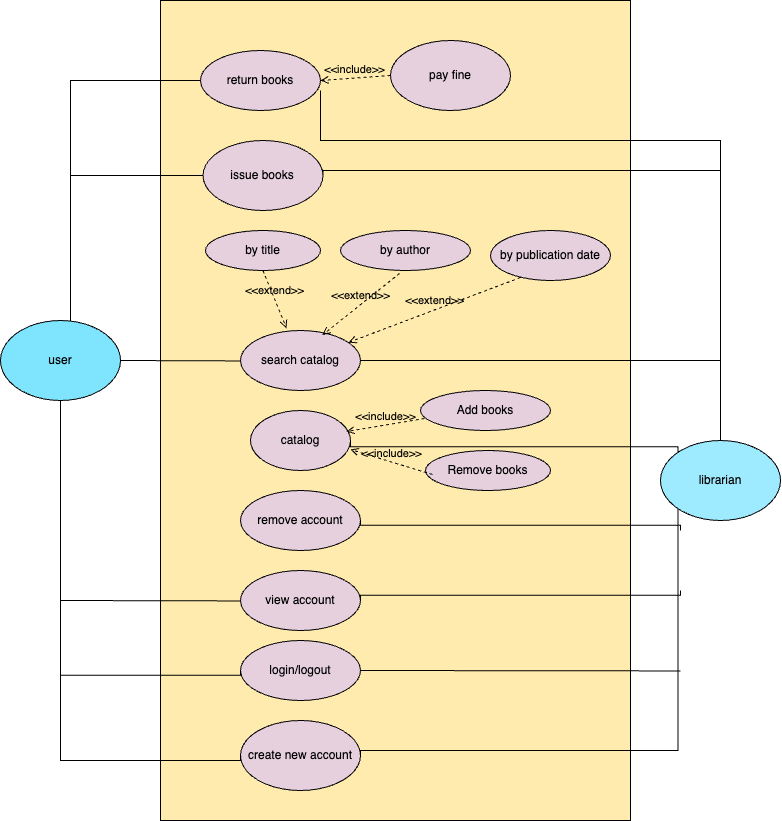

The diagram above was exported from draw.io. Its source (the exported page's mxGraphModel, read from the mxfile embedded in the PNG):
<mxGraphModel dx="1351" dy="1971" grid="1" gridSize="10" guides="1" tooltips="1" connect="1" arrows="1" fold="1" page="1" pageScale="1" pageWidth="850" pageHeight="1100" math="0" shadow="0">
  <root>
    <mxCell id="0" />
    <mxCell id="1" parent="0" />
    <mxCell id="qlyHAGixymR473-i57jF-59" value="" style="rounded=0;whiteSpace=wrap;html=1;direction=south;fillColor=#FFEBAD;" parent="1" vertex="1">
      <mxGeometry x="260" y="-230" width="470" height="820" as="geometry" />
    </mxCell>
    <mxCell id="qlyHAGixymR473-i57jF-3" value="user" style="ellipse;whiteSpace=wrap;html=1;fillColor=#7FE5FF;" parent="1" vertex="1">
      <mxGeometry x="100" y="90" width="120" height="80" as="geometry" />
    </mxCell>
    <mxCell id="qlyHAGixymR473-i57jF-4" value="librarian" style="ellipse;whiteSpace=wrap;html=1;fillColor=#9EEBFF;" parent="1" vertex="1">
      <mxGeometry x="760" y="210" width="120" height="80" as="geometry" />
    </mxCell>
    <mxCell id="qlyHAGixymR473-i57jF-16" value="search catalog" style="ellipse;whiteSpace=wrap;html=1;fillColor=#E6D0DE;" parent="1" vertex="1">
      <mxGeometry x="340" y="100" width="120" height="60" as="geometry" />
    </mxCell>
    <mxCell id="qlyHAGixymR473-i57jF-17" value="by title" style="ellipse;whiteSpace=wrap;html=1;fillColor=#E6D0DE;" parent="1" vertex="1">
      <mxGeometry x="305" width="115" height="40" as="geometry" />
    </mxCell>
    <mxCell id="qlyHAGixymR473-i57jF-18" value="by author" style="ellipse;whiteSpace=wrap;html=1;fillColor=#E6D0DE;" parent="1" vertex="1">
      <mxGeometry x="440" width="130" height="40" as="geometry" />
    </mxCell>
    <mxCell id="qlyHAGixymR473-i57jF-19" value="by publication date" style="ellipse;whiteSpace=wrap;html=1;fillColor=#E6D0DE;" parent="1" vertex="1">
      <mxGeometry x="590" width="120" height="50" as="geometry" />
    </mxCell>
    <mxCell id="qlyHAGixymR473-i57jF-20" value="&amp;lt;&amp;lt;extend&amp;gt;&amp;gt;" style="html=1;verticalAlign=bottom;labelBackgroundColor=none;endArrow=open;endFill=0;dashed=1;rounded=0;exitX=0.5;exitY=1;exitDx=0;exitDy=0;entryX=0.383;entryY=-0.037;entryDx=0;entryDy=0;entryPerimeter=0;" parent="1" source="qlyHAGixymR473-i57jF-17" target="qlyHAGixymR473-i57jF-16" edge="1">
      <mxGeometry width="160" relative="1" as="geometry">
        <mxPoint x="350" y="100" as="sourcePoint" />
        <mxPoint x="510" y="100" as="targetPoint" />
      </mxGeometry>
    </mxCell>
    <mxCell id="qlyHAGixymR473-i57jF-22" value="&amp;lt;&amp;lt;extend&amp;gt;&amp;gt;" style="html=1;verticalAlign=bottom;labelBackgroundColor=none;endArrow=open;endFill=0;dashed=1;rounded=0;exitX=0.454;exitY=1.075;exitDx=0;exitDy=0;exitPerimeter=0;entryX=0.683;entryY=0.075;entryDx=0;entryDy=0;entryPerimeter=0;" parent="1" source="qlyHAGixymR473-i57jF-18" target="qlyHAGixymR473-i57jF-16" edge="1">
      <mxGeometry width="160" relative="1" as="geometry">
        <mxPoint x="500" y="100" as="sourcePoint" />
        <mxPoint x="440" y="90" as="targetPoint" />
      </mxGeometry>
    </mxCell>
    <mxCell id="qlyHAGixymR473-i57jF-23" value="&amp;lt;&amp;lt;extend&amp;gt;&amp;gt;" style="html=1;verticalAlign=bottom;labelBackgroundColor=none;endArrow=open;endFill=0;dashed=1;rounded=0;exitX=0.25;exitY=0.94;exitDx=0;exitDy=0;exitPerimeter=0;" parent="1" source="qlyHAGixymR473-i57jF-19" target="qlyHAGixymR473-i57jF-16" edge="1">
      <mxGeometry width="160" relative="1" as="geometry">
        <mxPoint x="500" y="100" as="sourcePoint" />
        <mxPoint x="660" y="100" as="targetPoint" />
      </mxGeometry>
    </mxCell>
    <mxCell id="qlyHAGixymR473-i57jF-27" value="create new account" style="ellipse;whiteSpace=wrap;html=1;fillColor=#E6D0DE;" parent="1" vertex="1">
      <mxGeometry x="340" y="490" width="120" height="70" as="geometry" />
    </mxCell>
    <mxCell id="qlyHAGixymR473-i57jF-28" value="issue books" style="ellipse;whiteSpace=wrap;html=1;fillColor=#E6D0DE;" parent="1" vertex="1">
      <mxGeometry x="302.5" y="-90" width="120" height="70" as="geometry" />
    </mxCell>
    <mxCell id="qlyHAGixymR473-i57jF-29" value="catalog" style="ellipse;whiteSpace=wrap;html=1;fillColor=#E6D0DE;" parent="1" vertex="1">
      <mxGeometry x="350" y="180" width="100" height="60" as="geometry" />
    </mxCell>
    <mxCell id="qlyHAGixymR473-i57jF-30" value="Add books" style="ellipse;whiteSpace=wrap;html=1;fillColor=#E6D0DE;" parent="1" vertex="1">
      <mxGeometry x="520" y="160" width="130" height="40" as="geometry" />
    </mxCell>
    <mxCell id="qlyHAGixymR473-i57jF-31" value="Remove books" style="ellipse;whiteSpace=wrap;html=1;fillColor=#E6D0DE;" parent="1" vertex="1">
      <mxGeometry x="525" y="220" width="125" height="40" as="geometry" />
    </mxCell>
    <mxCell id="qlyHAGixymR473-i57jF-32" value="&amp;lt;&amp;lt;include&amp;gt;&amp;gt;" style="html=1;verticalAlign=bottom;labelBackgroundColor=none;endArrow=open;endFill=0;dashed=1;rounded=0;exitX=0.031;exitY=0.7;exitDx=0;exitDy=0;exitPerimeter=0;entryX=0.96;entryY=0.35;entryDx=0;entryDy=0;entryPerimeter=0;" parent="1" source="qlyHAGixymR473-i57jF-30" target="qlyHAGixymR473-i57jF-29" edge="1">
      <mxGeometry width="160" relative="1" as="geometry">
        <mxPoint x="507.24137931034466" y="190" as="sourcePoint" />
        <mxPoint x="510" y="350" as="targetPoint" />
      </mxGeometry>
    </mxCell>
    <mxCell id="qlyHAGixymR473-i57jF-33" value="&amp;lt;&amp;lt;include&amp;gt;&amp;gt;" style="html=1;verticalAlign=bottom;labelBackgroundColor=none;endArrow=open;endFill=0;dashed=1;rounded=0;exitX=0.056;exitY=0.6;exitDx=0;exitDy=0;exitPerimeter=0;entryX=1;entryY=0.65;entryDx=0;entryDy=0;entryPerimeter=0;" parent="1" source="qlyHAGixymR473-i57jF-31" target="qlyHAGixymR473-i57jF-29" edge="1">
      <mxGeometry width="160" relative="1" as="geometry">
        <mxPoint x="370" y="350" as="sourcePoint" />
        <mxPoint x="530" y="350" as="targetPoint" />
      </mxGeometry>
    </mxCell>
    <mxCell id="qlyHAGixymR473-i57jF-34" value="return books" style="ellipse;whiteSpace=wrap;html=1;fillColor=#E6D0DE;" parent="1" vertex="1">
      <mxGeometry x="300" y="-180" width="120" height="60" as="geometry" />
    </mxCell>
    <mxCell id="qlyHAGixymR473-i57jF-35" value="login/logout" style="ellipse;whiteSpace=wrap;html=1;fillColor=#E6D0DE;" parent="1" vertex="1">
      <mxGeometry x="340" y="410" width="120" height="60" as="geometry" />
    </mxCell>
    <mxCell id="qlyHAGixymR473-i57jF-36" value="view account" style="ellipse;whiteSpace=wrap;html=1;fillColor=#E6D0DE;" parent="1" vertex="1">
      <mxGeometry x="340" y="340" width="120" height="60" as="geometry" />
    </mxCell>
    <mxCell id="qlyHAGixymR473-i57jF-37" value="pay fine" style="ellipse;whiteSpace=wrap;html=1;fillColor=#E6D0DE;" parent="1" vertex="1">
      <mxGeometry x="490" y="-190" width="120" height="70" as="geometry" />
    </mxCell>
    <mxCell id="qlyHAGixymR473-i57jF-38" value="remove account" style="ellipse;whiteSpace=wrap;html=1;fillColor=#E6D0DE;" parent="1" vertex="1">
      <mxGeometry x="340" y="260" width="120" height="60" as="geometry" />
    </mxCell>
    <mxCell id="qlyHAGixymR473-i57jF-41" value="" style="edgeStyle=elbowEdgeStyle;html=1;endArrow=none;elbow=vertical;rounded=0;exitX=0.5;exitY=1;exitDx=0;exitDy=0;entryX=0;entryY=0.5;entryDx=0;entryDy=0;" parent="1" source="qlyHAGixymR473-i57jF-3" target="qlyHAGixymR473-i57jF-27" edge="1">
      <mxGeometry width="160" relative="1" as="geometry">
        <mxPoint x="380" y="280" as="sourcePoint" />
        <mxPoint x="540" y="280" as="targetPoint" />
        <Array as="points">
          <mxPoint x="210" y="530" />
        </Array>
      </mxGeometry>
    </mxCell>
    <mxCell id="qlyHAGixymR473-i57jF-42" value="" style="edgeStyle=elbowEdgeStyle;html=1;endArrow=none;elbow=vertical;rounded=0;entryX=0;entryY=1;entryDx=0;entryDy=0;exitX=1;exitY=0.5;exitDx=0;exitDy=0;" parent="1" source="qlyHAGixymR473-i57jF-27" target="qlyHAGixymR473-i57jF-4" edge="1">
      <mxGeometry width="160" relative="1" as="geometry">
        <mxPoint x="380" y="280" as="sourcePoint" />
        <mxPoint x="540" y="280" as="targetPoint" />
        <Array as="points">
          <mxPoint x="620" y="520" />
        </Array>
      </mxGeometry>
    </mxCell>
    <mxCell id="qlyHAGixymR473-i57jF-43" value="" style="edgeStyle=elbowEdgeStyle;html=1;endArrow=none;elbow=vertical;rounded=0;entryX=0;entryY=0.5;entryDx=0;entryDy=0;" parent="1" target="qlyHAGixymR473-i57jF-35" edge="1">
      <mxGeometry width="160" relative="1" as="geometry">
        <mxPoint x="160" y="450" as="sourcePoint" />
        <mxPoint x="540" y="280" as="targetPoint" />
      </mxGeometry>
    </mxCell>
    <mxCell id="qlyHAGixymR473-i57jF-44" value="" style="edgeStyle=elbowEdgeStyle;html=1;endArrow=none;elbow=vertical;rounded=0;exitX=1;exitY=0.5;exitDx=0;exitDy=0;" parent="1" source="qlyHAGixymR473-i57jF-35" edge="1">
      <mxGeometry width="160" relative="1" as="geometry">
        <mxPoint x="380" y="280" as="sourcePoint" />
        <mxPoint x="780" y="440" as="targetPoint" />
      </mxGeometry>
    </mxCell>
    <mxCell id="qlyHAGixymR473-i57jF-45" value="" style="edgeStyle=elbowEdgeStyle;html=1;endArrow=none;elbow=vertical;rounded=0;entryX=0;entryY=0.5;entryDx=0;entryDy=0;" parent="1" target="qlyHAGixymR473-i57jF-36" edge="1">
      <mxGeometry width="160" relative="1" as="geometry">
        <mxPoint x="160" y="370" as="sourcePoint" />
        <mxPoint x="540" y="280" as="targetPoint" />
      </mxGeometry>
    </mxCell>
    <mxCell id="qlyHAGixymR473-i57jF-46" value="" style="edgeStyle=elbowEdgeStyle;html=1;endArrow=none;elbow=vertical;rounded=0;exitX=1;exitY=0.5;exitDx=0;exitDy=0;" parent="1" source="qlyHAGixymR473-i57jF-36" edge="1">
      <mxGeometry width="160" relative="1" as="geometry">
        <mxPoint x="380" y="280" as="sourcePoint" />
        <mxPoint x="780" y="360" as="targetPoint" />
      </mxGeometry>
    </mxCell>
    <mxCell id="qlyHAGixymR473-i57jF-47" value="" style="edgeStyle=elbowEdgeStyle;html=1;endArrow=none;elbow=vertical;rounded=0;exitX=1;exitY=0.5;exitDx=0;exitDy=0;" parent="1" source="qlyHAGixymR473-i57jF-38" edge="1">
      <mxGeometry width="160" relative="1" as="geometry">
        <mxPoint x="380" y="280" as="sourcePoint" />
        <mxPoint x="780" y="300" as="targetPoint" />
      </mxGeometry>
    </mxCell>
    <mxCell id="qlyHAGixymR473-i57jF-49" value="" style="edgeStyle=elbowEdgeStyle;html=1;endArrow=none;elbow=vertical;rounded=0;exitX=1;exitY=0.5;exitDx=0;exitDy=0;entryX=0;entryY=0.5;entryDx=0;entryDy=0;" parent="1" source="qlyHAGixymR473-i57jF-3" target="qlyHAGixymR473-i57jF-16" edge="1">
      <mxGeometry width="160" relative="1" as="geometry">
        <mxPoint x="380" y="190" as="sourcePoint" />
        <mxPoint x="540" y="190" as="targetPoint" />
      </mxGeometry>
    </mxCell>
    <mxCell id="qlyHAGixymR473-i57jF-50" value="" style="edgeStyle=elbowEdgeStyle;html=1;endArrow=none;elbow=vertical;rounded=0;exitX=0.583;exitY=0;exitDx=0;exitDy=0;exitPerimeter=0;entryX=0;entryY=0.5;entryDx=0;entryDy=0;" parent="1" source="qlyHAGixymR473-i57jF-3" target="qlyHAGixymR473-i57jF-28" edge="1">
      <mxGeometry width="160" relative="1" as="geometry">
        <mxPoint x="380" y="60" as="sourcePoint" />
        <mxPoint x="540" y="60" as="targetPoint" />
        <Array as="points">
          <mxPoint x="230" y="-55" />
        </Array>
      </mxGeometry>
    </mxCell>
    <mxCell id="qlyHAGixymR473-i57jF-51" value="" style="edgeStyle=elbowEdgeStyle;html=1;endArrow=none;elbow=vertical;rounded=0;entryX=0;entryY=0.5;entryDx=0;entryDy=0;" parent="1" target="qlyHAGixymR473-i57jF-34" edge="1">
      <mxGeometry width="160" relative="1" as="geometry">
        <mxPoint x="170" y="80" as="sourcePoint" />
        <mxPoint x="540" y="60" as="targetPoint" />
        <Array as="points">
          <mxPoint x="240" y="-150" />
        </Array>
      </mxGeometry>
    </mxCell>
    <mxCell id="qlyHAGixymR473-i57jF-52" value="" style="edgeStyle=elbowEdgeStyle;html=1;endArrow=none;elbow=vertical;rounded=0;exitX=1;exitY=0.5;exitDx=0;exitDy=0;entryX=0;entryY=0;entryDx=0;entryDy=0;" parent="1" source="qlyHAGixymR473-i57jF-29" target="qlyHAGixymR473-i57jF-4" edge="1">
      <mxGeometry width="160" relative="1" as="geometry">
        <mxPoint x="380" y="180" as="sourcePoint" />
        <mxPoint x="540" y="180" as="targetPoint" />
      </mxGeometry>
    </mxCell>
    <mxCell id="qlyHAGixymR473-i57jF-54" value="" style="edgeStyle=elbowEdgeStyle;html=1;endArrow=none;elbow=vertical;rounded=0;exitX=1;exitY=0.5;exitDx=0;exitDy=0;entryX=0.5;entryY=0;entryDx=0;entryDy=0;" parent="1" source="qlyHAGixymR473-i57jF-16" target="qlyHAGixymR473-i57jF-4" edge="1">
      <mxGeometry width="160" relative="1" as="geometry">
        <mxPoint x="380" y="180" as="sourcePoint" />
        <mxPoint x="540" y="180" as="targetPoint" />
        <Array as="points">
          <mxPoint x="640" y="130" />
        </Array>
      </mxGeometry>
    </mxCell>
    <mxCell id="qlyHAGixymR473-i57jF-55" value="" style="edgeStyle=elbowEdgeStyle;html=1;endArrow=none;elbow=vertical;rounded=0;exitX=1;exitY=0.667;exitDx=0;exitDy=0;exitPerimeter=0;entryX=0.5;entryY=0;entryDx=0;entryDy=0;" parent="1" source="qlyHAGixymR473-i57jF-34" target="qlyHAGixymR473-i57jF-4" edge="1">
      <mxGeometry width="160" relative="1" as="geometry">
        <mxPoint x="380" y="150" as="sourcePoint" />
        <mxPoint x="820" y="120" as="targetPoint" />
        <Array as="points">
          <mxPoint x="660" y="-90" />
        </Array>
      </mxGeometry>
    </mxCell>
    <mxCell id="qlyHAGixymR473-i57jF-57" value="" style="edgeStyle=elbowEdgeStyle;html=1;endArrow=none;elbow=vertical;rounded=0;exitX=1;exitY=0.5;exitDx=0;exitDy=0;" parent="1" source="qlyHAGixymR473-i57jF-28" edge="1">
      <mxGeometry width="160" relative="1" as="geometry">
        <mxPoint x="380" y="150" as="sourcePoint" />
        <mxPoint x="820" y="210" as="targetPoint" />
        <Array as="points">
          <mxPoint x="650" y="-60" />
        </Array>
      </mxGeometry>
    </mxCell>
    <mxCell id="qlyHAGixymR473-i57jF-58" value="&amp;lt;&amp;lt;include&amp;gt;&amp;gt;" style="html=1;verticalAlign=bottom;labelBackgroundColor=none;endArrow=open;endFill=0;dashed=1;rounded=0;entryX=1;entryY=0.5;entryDx=0;entryDy=0;exitX=0;exitY=0.5;exitDx=0;exitDy=0;" parent="1" source="qlyHAGixymR473-i57jF-37" target="qlyHAGixymR473-i57jF-34" edge="1">
      <mxGeometry width="160" relative="1" as="geometry">
        <mxPoint x="380" y="10" as="sourcePoint" />
        <mxPoint x="540" y="10" as="targetPoint" />
      </mxGeometry>
    </mxCell>
  </root>
</mxGraphModel>